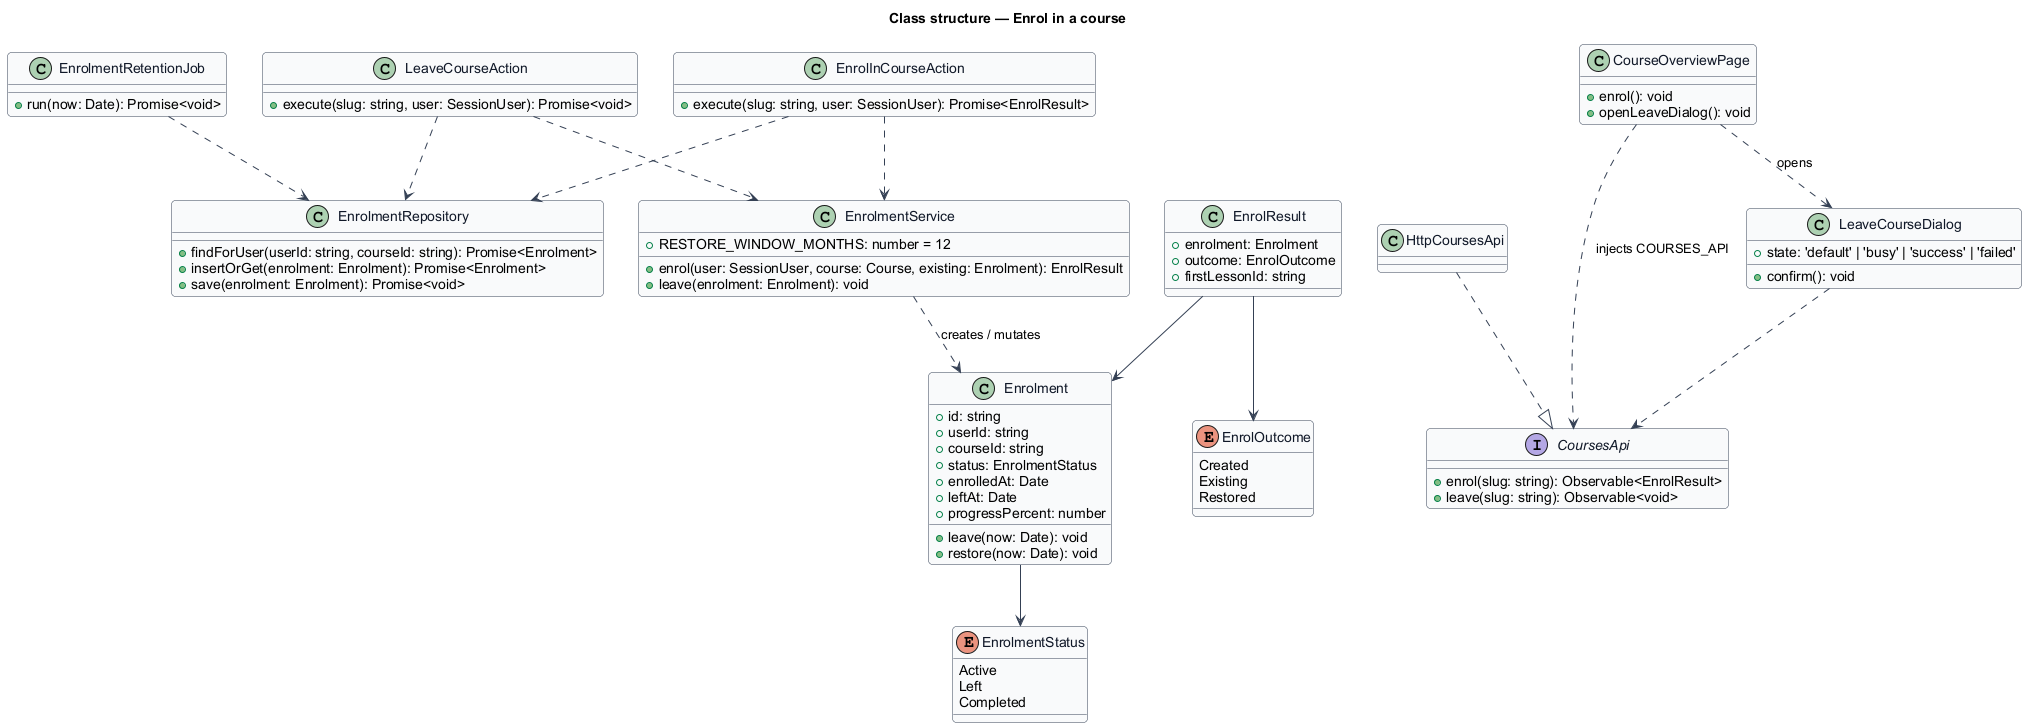

The diagram above was rendered by PlantUML. Its source (embedded in the PNG):
@startuml
' --- shared skin header ---
skinparam backgroundColor #FFFFFF
skinparam shadowing false
skinparam roundcorner 8
skinparam defaultFontName Arial
skinparam ArrowColor #344054
skinparam class {
  BorderColor #344054
  FontColor #101828
  BackgroundColor #F9FAFB
}
' --------------------------
title Class structure — Enrol in a course

enum EnrolmentStatus {
  Active
  Left
  Completed
}
enum EnrolOutcome {
  Created
  Existing
  Restored
}
class Enrolment {
  +id: string
  +userId: string
  +courseId: string
  +status: EnrolmentStatus
  +enrolledAt: Date
  +leftAt: Date
  +progressPercent: number
  +leave(now: Date): void
  +restore(now: Date): void
}
class EnrolResult {
  +enrolment: Enrolment
  +outcome: EnrolOutcome
  +firstLessonId: string
}
interface CoursesApi {
  +enrol(slug: string): Observable<EnrolResult>
  +leave(slug: string): Observable<void>
}
class HttpCoursesApi
class CourseOverviewPage {
  +enrol(): void
  +openLeaveDialog(): void
}
class LeaveCourseDialog {
  +state: 'default' | 'busy' | 'success' | 'failed'
  +confirm(): void
}
class EnrolInCourseAction {
  +execute(slug: string, user: SessionUser): Promise<EnrolResult>
}
class LeaveCourseAction {
  +execute(slug: string, user: SessionUser): Promise<void>
}
class EnrolmentService {
  +RESTORE_WINDOW_MONTHS: number = 12
  +enrol(user: SessionUser, course: Course, existing: Enrolment): EnrolResult
  +leave(enrolment: Enrolment): void
}
class EnrolmentRepository {
  +findForUser(userId: string, courseId: string): Promise<Enrolment>
  +insertOrGet(enrolment: Enrolment): Promise<Enrolment>
  +save(enrolment: Enrolment): Promise<void>
}
class EnrolmentRetentionJob {
  +run(now: Date): Promise<void>
}
Enrolment --> EnrolmentStatus
EnrolResult --> Enrolment
EnrolResult --> EnrolOutcome
HttpCoursesApi ..|> CoursesApi
CourseOverviewPage ..> CoursesApi : injects COURSES_API
CourseOverviewPage ..> LeaveCourseDialog : opens
LeaveCourseDialog ..> CoursesApi
EnrolInCourseAction ..> EnrolmentService
LeaveCourseAction ..> EnrolmentService
EnrolInCourseAction ..> EnrolmentRepository
LeaveCourseAction ..> EnrolmentRepository
EnrolmentRetentionJob ..> EnrolmentRepository
EnrolmentService ..> Enrolment : creates / mutates
@enduml